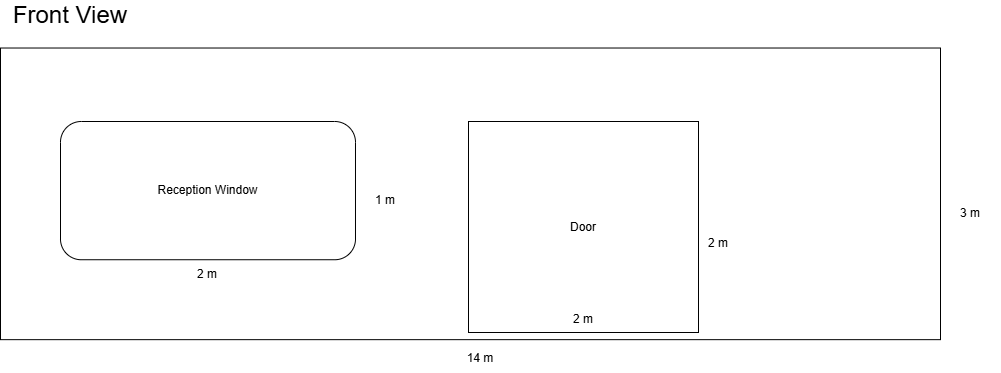

The diagram above was exported from draw.io. Its source (the exported page's mxGraphModel, read from the mxfile embedded in the PNG):
<mxGraphModel dx="3934" dy="764" grid="1" gridSize="10" guides="1" tooltips="1" connect="1" arrows="1" fold="1" page="1" pageScale="1" pageWidth="827" pageHeight="1169" math="0" shadow="0">
  <root>
    <mxCell id="0" />
    <mxCell id="1" parent="0" />
    <mxCell id="O_-FTV8pBHPeaA5hilce-60" parent="1" style="text;html=1;whiteSpace=wrap;strokeColor=none;fillColor=none;align=center;verticalAlign=middle;rounded=0;" value="3 m" vertex="1">
      <mxGeometry height="30" width="60" x="-1020" y="637.24" as="geometry" />
    </mxCell>
    <mxCell id="O_-FTV8pBHPeaA5hilce-145" parent="1" style="rounded=0;whiteSpace=wrap;html=1;rotation=0;" value="&lt;div&gt;&lt;br&gt;&lt;/div&gt;" vertex="1">
      <mxGeometry height="291.64" width="940" x="-1960" y="486.52" as="geometry" />
    </mxCell>
    <mxCell id="O_-FTV8pBHPeaA5hilce-146" parent="1" style="text;html=1;whiteSpace=wrap;strokeColor=none;fillColor=none;align=center;verticalAlign=middle;rounded=0;" value="14 m" vertex="1">
      <mxGeometry height="30" width="60" x="-1510" y="781.6" as="geometry" />
    </mxCell>
    <mxCell id="O_-FTV8pBHPeaA5hilce-147" parent="1" style="rounded=1;whiteSpace=wrap;html=1;" value="Reception&amp;nbsp;Window&lt;span style=&quot;color: rgba(0, 0, 0, 0); font-family: monospace; font-size: 0px; text-align: start; text-wrap-mode: nowrap;&quot;&gt;%Windo3CmxGraphModel%3E%3Croot%3E%3CmxCell%20id%3D%220%22%2F%3E%3CmxCell%20id%3D%221%22%20parent%3D%220%22%2F%3E%3CmxCell%20id%3D%222%22%20parent%3D%221%22%20style%3D%22text%3Bhtml%3D1%3BwhiteSpace%3Dwrap%3BstrokeColor%3Dnone%3BfillColor%3Dnone%3Balign%3Dcenter%3BverticalAlign%3Dmiddle%3Brounded%3D0%3B%22%20value%3D%2225%26amp%3Bnbsp%3B%26lt%3Bspan%20style%3D%26quot%3Bbackground-color%3A%20transparent%3B%20color%3A%20light-dark(rgb(0%2C%200%2C%200)%2C%20rgb(255%2C%20255%2C%20255))%3B%26quot%3B%26gt%3Bm%26lt%3B%2Fspan%26gt%3B%22%20vertex%3D%221%22%3E%3CmxGeometry%20height%3D%2230%22%20width%3D%2260%22%20x%3D%22-510%22%20y%3D%22810%22%20as%3D%22geometry%22%2F%3E%3C%2FmxCell%3E%3C%2Froot%3E%3C%2FmxGraphModel%3E&lt;/span&gt;" vertex="1">
      <mxGeometry height="138.24" width="294.99" x="-1900" y="560" as="geometry" />
    </mxCell>
    <mxCell id="O_-FTV8pBHPeaA5hilce-148" parent="1" style="text;html=1;whiteSpace=wrap;strokeColor=none;fillColor=none;align=center;verticalAlign=middle;rounded=0;" value="2 m" vertex="1">
      <mxGeometry height="30" width="60" x="-1782.51" y="698.24" as="geometry" />
    </mxCell>
    <mxCell id="O_-FTV8pBHPeaA5hilce-149" parent="1" style="text;html=1;whiteSpace=wrap;strokeColor=none;fillColor=none;align=center;verticalAlign=middle;rounded=0;" value="1 m" vertex="1">
      <mxGeometry height="30" width="60" x="-1605.01" y="623.67" as="geometry" />
    </mxCell>
    <mxCell id="O_-FTV8pBHPeaA5hilce-150" parent="1" style="rounded=0;whiteSpace=wrap;html=1;" value="Door" vertex="1">
      <mxGeometry height="211" width="230" x="-1492" y="560" as="geometry" />
    </mxCell>
    <mxCell id="O_-FTV8pBHPeaA5hilce-151" parent="1" style="text;html=1;whiteSpace=wrap;strokeColor=none;fillColor=none;align=center;verticalAlign=middle;rounded=0;" value="2 m" vertex="1">
      <mxGeometry height="30" width="60" x="-1407" y="742.7700000000001" as="geometry" />
    </mxCell>
    <mxCell id="O_-FTV8pBHPeaA5hilce-152" parent="1" style="text;html=1;whiteSpace=wrap;strokeColor=none;fillColor=none;align=center;verticalAlign=middle;rounded=0;" value="2 m" vertex="1">
      <mxGeometry height="30" width="60" x="-1272" y="667.24" as="geometry" />
    </mxCell>
    <mxCell id="O_-FTV8pBHPeaA5hilce-153" parent="1" style="text;html=1;whiteSpace=wrap;strokeColor=none;fillColor=none;align=center;verticalAlign=middle;rounded=0;" value="&lt;font style=&quot;font-size: 24px;&quot;&gt;Front View&lt;/font&gt;" vertex="1">
      <mxGeometry height="30" width="120" x="-1950" y="438.71" as="geometry" />
    </mxCell>
  </root>
</mxGraphModel>